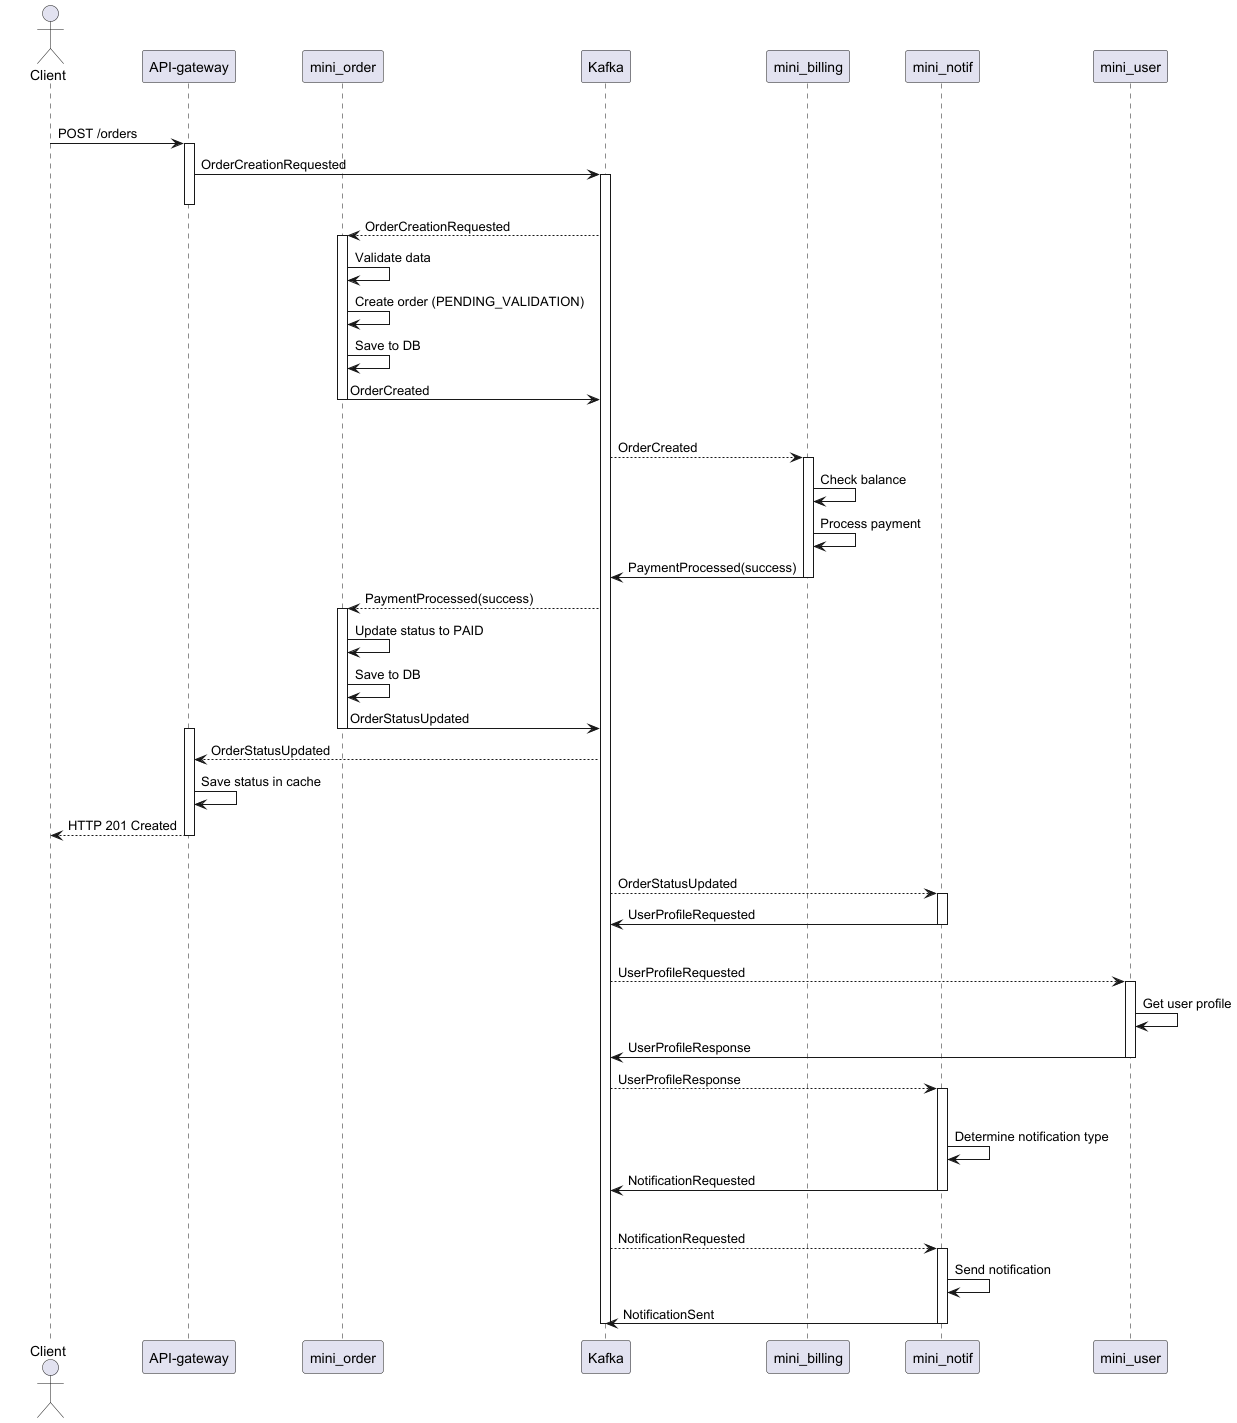

The diagram above was rendered by PlantUML. Its source (embedded in the PNG):
@startuml
actor Client
participant "API-gateway" as gateway
participant "mini_order" as order
participant "Kafka" as kafka
participant "mini_billing" as billing
participant "mini_notif" as notif
participant "mini_user" as user

group Order Creation
Client -> gateway: POST /orders
activate gateway

gateway -> kafka: OrderCreationRequested
activate kafka

deactivate gateway

kafka --> order: OrderCreationRequested
activate order
'deactivate kafka

order -> order: Validate data
order -> order: Create order (PENDING_VALIDATION)
order -> order: Save to DB

order -> kafka: OrderCreated

'activate kafka


deactivate order

group Payment Processing
kafka --> billing: OrderCreated
activate billing

billing -> billing: Check balance
billing -> billing: Process payment
billing -> kafka: PaymentProcessed(success)
'activate kafka

deactivate billing

kafka --> order: PaymentProcessed(success)
activate order

order -> order: Update status to PAID
order -> order: Save to DB
order -> kafka: OrderStatusUpdated
'activate kafka

deactivate order

activate gateway
kafka --> gateway: OrderStatusUpdated
'activate gateway

gateway -> gateway: Save status in cache
gateway --> Client: HTTP 201 Created

deactivate gateway
group Notification
kafka --> notif: OrderStatusUpdated
activate notif

notif -> kafka: UserProfileRequested
'activate kafka
deactivate notif

group User Profile
kafka --> user: UserProfileRequested
activate user

user -> user: Get user profile
user -> kafka: UserProfileResponse
'activate kafka

deactivate user
kafka --> notif: UserProfileResponse
activate notif
'activate notif

group Notification Request
notif -> notif: Determine notification type
notif -> kafka: NotificationRequested
deactivate notif
'activate kafka

'deactivate notif

group Notification Delivery
kafka --> notif: NotificationRequested
activate notif

notif -> notif: Send notification
notif -> kafka: NotificationSent
'activate kafka

deactivate notif

deactivate kafka
@enduml